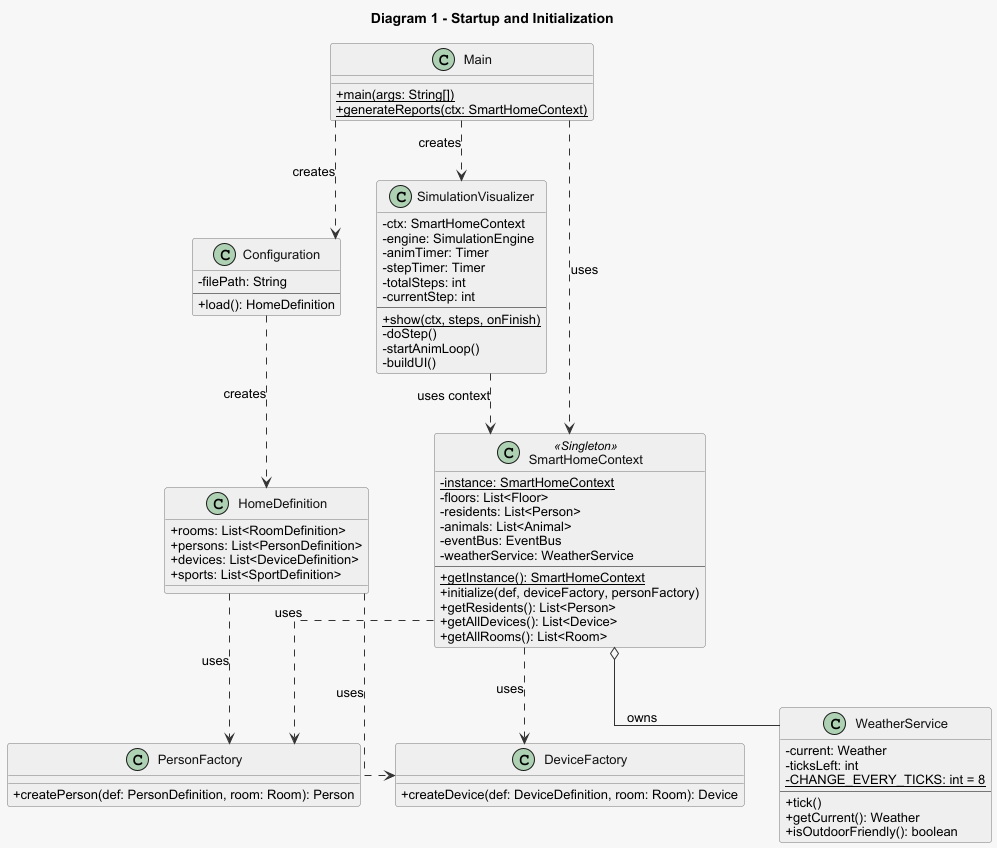

The diagram above was rendered by PlantUML. Its source (embedded in the PNG):
@startuml diagram1_startup

skinparam backgroundColor #F7F7F7
skinparam classBackgroundColor #EFEFEF
skinparam classBorderColor #777777
skinparam classFontColor #111111
skinparam classAttributeIconSize 0
skinparam shadowing false
skinparam linetype ortho
skinparam ArrowColor #333333
skinparam defaultFontName Arial
skinparam class {
    FontSize 14
    AttributeFontSize 13
    MethodFontSize 13
}

title Diagram 1 - Startup and Initialization

class Main {
    + {static} main(args: String[])
    + {static} generateReports(ctx: SmartHomeContext)
}

class Configuration {
    - filePath: String
    --
    + load(): HomeDefinition
}

class HomeDefinition {
    + rooms: List<RoomDefinition>
    + persons: List<PersonDefinition>
    + devices: List<DeviceDefinition>
    + sports: List<SportDefinition>
}

class SmartHomeContext <<Singleton>> {
    - {static} instance: SmartHomeContext
    - floors: List<Floor>
    - residents: List<Person>
    - animals: List<Animal>
    - eventBus: EventBus
    - weatherService: WeatherService
    --
    + {static} getInstance(): SmartHomeContext
    + initialize(def, deviceFactory, personFactory)
    + getResidents(): List<Person>
    + getAllDevices(): List<Device>
    + getAllRooms(): List<Room>
}

class DeviceFactory {
    + createDevice(def: DeviceDefinition, room: Room): Device
}

class PersonFactory {
    + createPerson(def: PersonDefinition, room: Room): Person
}

class WeatherService {
    - current: Weather
    - ticksLeft: int
    - {static} CHANGE_EVERY_TICKS: int = 8
    --
    + tick()
    + getCurrent(): Weather
    + isOutdoorFriendly(): boolean
}

class SimulationVisualizer {
    - ctx: SmartHomeContext
    - engine: SimulationEngine
    - animTimer: Timer
    - stepTimer: Timer
    - totalSteps: int
    - currentStep: int
    --
    + {static} show(ctx, steps, onFinish)
    - doStep()
    - startAnimLoop()
    - buildUI()
}

Main ..> Configuration : creates
Main ..> SmartHomeContext : uses
Main ..> SimulationVisualizer : creates
Configuration ..> HomeDefinition : creates
HomeDefinition ..> DeviceFactory : uses
HomeDefinition ..> PersonFactory : uses
SmartHomeContext o-- WeatherService : owns
SmartHomeContext ..> DeviceFactory : uses
SmartHomeContext ..> PersonFactory : uses
SimulationVisualizer ..> SmartHomeContext : uses context

@enduml